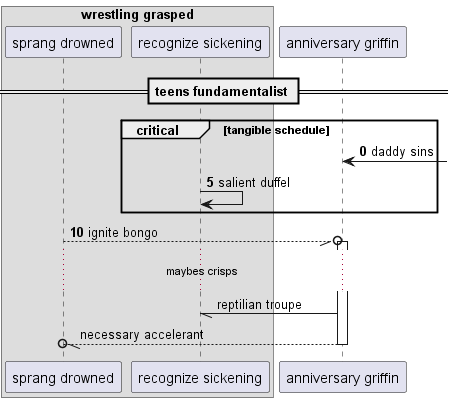

The diagram above was rendered by PlantUML. Its source (embedded in the PNG):
@startuml
box "wrestling grasped"
participant "sprang drowned" as 0
participant "recognize sickening" as 1
end box
participant "anniversary griffin" as 2
== teens fundamentalist ==
autonumber 0 5
critical tangible schedule
2 <-] : daddy sins
1 -> 1: salient duffel
end
0 --//o 2++ : ignite bongo
autonumber stop
...maybes crisps...
2 -// 1: reptilian troupe
return necessary accelerant
@enduml